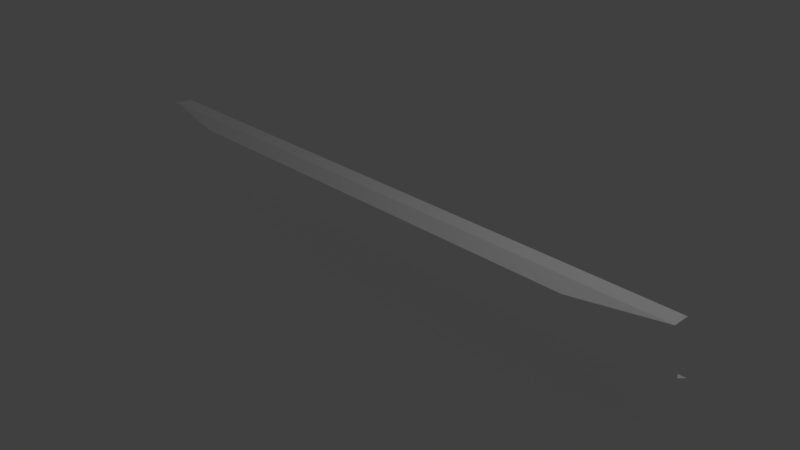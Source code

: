 # Source: guardrail.blend  (saved by Blender 2.79.0; exported with 4.5.12 LTS)
import bpy
from mathutils import Matrix  # noqa: F401  (used for matrix-valued properties, if any)

bpy.ops.wm.read_factory_settings(use_empty=True)
scene = bpy.context.scene
scene.name = 'Scene'

# ---- collections
col_collection_1 = bpy.data.collections.new('Collection 1'); scene.collection.children.link(col_collection_1)

# ---- materials (node trees are filled in below, after node groups)
mat_x = bpy.data.materials.new('マテリアル')
mat_x.alpha_threshold = 0.0
mat_x.use_transparent_shadow = False
mat_x.diffuse_color = (1.0, 1.0, 1.0, 1.0)
mat_x.roughness = 0.5
mat_x.specular_intensity = 0.66

# ---- material node trees

# ---- world
world_world = bpy.data.worlds.new('World'); scene.world = world_world
world_world.color = (0.05088, 0.05088, 0.05088)
world_world.use_sun_shadow = False
world_world.sun_shadow_jitter_overblur = 0.0
world_world.cycles.sampling_method = 'MANUAL'

# ---- cameras
cam_camera = bpy.data.cameras.new('Camera')
cam_camera.clip_end = 100.0
cam_camera.lens = 35.0
cam_camera.sensor_width = 32.0
cam_camera.sensor_height = 18.0
cam_camera.ortho_scale = 7.314
cam_camera.dof.focus_distance = 0.0
cam_camera.dof.aperture_fstop = 128.0

# ---- lights
light_lamp = bpy.data.lights.new('Lamp', 'POINT')
light_lamp.transmission_factor = 0.0
light_lamp.cutoff_distance = 30.0
light_lamp.energy = 100.0
light_lamp.shadow_buffer_clip_start = 1.001
light_lamp.shadow_soft_size = 0.1
light_lamp.shadow_maximum_resolution = 0.006
light_lamp.use_absolute_resolution = True

# ---- meshes
me_x = bpy.data.meshes.new('立方体')
me_x.from_pydata([(-4.328, -0.108, -1.0), (-4.328, -0.108, 1.0), (-4.328, 0.113, -1.0), (-4.328, 0.113, 1.0), (4.315, -0.1538, -0.9613), (4.322, -0.108, 1.0), (4.322, 0.113, -1.0), (4.322, 0.113, 1.0), (-4.328, -0.108, -0.3), (-4.328, 0.09533, -0.2), (-4.328, 0.09533, 0.2), (-4.328, -0.108, 0.3), (-4.328, 0.113, 0.3), (-4.328, 0.3163, 0.2), (-4.328, 0.3163, -0.2), (-4.328, 0.113, -0.3), (4.322, 0.113, 0.3), (4.322, 0.3163, 0.2), (4.322, 0.3163, -0.2), (4.322, 0.113, -0.3), (4.322, -0.108, 0.3), (4.322, 0.09533, 0.2), (4.322, 0.09533, -0.2), (4.315, -0.1538, -0.2613), (-3.2, -0.2852, -0.9087), (3.187, -0.331, -0.87), (3.194, -0.2852, 0.9087), (-3.2, -0.2852, 0.9087), (-3.2, -0.2852, 0.3913), (3.187, -0.331, -0.3526), (-3.2, -0.2852, -0.3913), (3.194, -0.2852, 0.3913)], [], [(2, 4, 0), (3, 5, 7), (1, 26, 5), (7, 20, 16), (3, 16, 12), (1, 12, 11), (8, 2, 0), (9, 15, 8), (10, 14, 9), (10, 12, 13), (15, 6, 2), (14, 19, 15), (13, 18, 14), (12, 17, 13), (19, 4, 6), (19, 22, 23), (17, 22, 18), (16, 21, 17), (23, 30, 29), (23, 9, 8), (20, 10, 21), (26, 28, 31), (25, 30, 24), (0, 30, 8), (20, 28, 11), (11, 27, 1), (4, 24, 0), (5, 31, 20), (23, 25, 4), (21, 9, 22), (2, 6, 4), (3, 1, 5), (1, 27, 26), (7, 5, 20), (3, 7, 16), (1, 3, 12), (8, 15, 2), (9, 14, 15), (10, 13, 14), (10, 11, 12), (15, 19, 6), (14, 18, 19), (13, 17, 18), (12, 16, 17), (19, 23, 4), (19, 18, 22), (17, 21, 22), (16, 20, 21), (23, 8, 30), (23, 22, 9), (20, 11, 10), (26, 27, 28), (25, 29, 30), (0, 24, 30), (20, 31, 28), (11, 28, 27), (4, 25, 24), (5, 26, 31), (23, 29, 25), (21, 10, 9)])
me_x.materials.append(mat_x)
me_x.use_remesh_preserve_volume = False
me_x.use_remesh_preserve_attributes = False
me_x.use_mirror_vertex_groups = False
me_x.auto_texspace = False
me_x.update()

# ---- objects
ob_x = bpy.data.objects.new('立方体', me_x)
ob_lamp = bpy.data.objects.new('Lamp', light_lamp)
ob_camera = bpy.data.objects.new('Camera', cam_camera)

# ---- transforms, parenting, visibility, modifiers, constraints
ob_x.location = (0.0, 0.0, 0.0)
ob_x.lineart.crease_threshold = 0.0
ob_lamp.location = (4.076, 1.005, 5.904)
ob_lamp.rotation_euler = (0.6503, 0.05522, 1.866)
ob_lamp.lock_rotations_4d = False
ob_lamp.empty_display_type = 'ARROWS'
ob_lamp.color = (0.0, 0.0, 0.0, 0.0)
ob_lamp.lineart.crease_threshold = 0.0
ob_camera.location = (7.481, -6.508, 5.344)
ob_camera.rotation_euler = (1.109, 0.0, 0.8149)
ob_camera.lock_rotations_4d = False
ob_camera.empty_display_type = 'ARROWS'
ob_camera.color = (0.0, 0.0, 0.0, 0.0)
ob_camera.display_type = 'WIRE'
ob_camera.lineart.crease_threshold = 0.0

# ---- collection membership
col_collection_1.objects.link(ob_x)
col_collection_1.objects.link(ob_lamp)
col_collection_1.objects.link(ob_camera)

# ---- scene / render settings (as saved in the file)
scene.camera = ob_camera
scene.frame_start = 1; scene.frame_end = 250; scene.frame_set(1)
scene.render.engine = 'BLENDER_EEVEE_NEXT'
scene.render.resolution_percentage = 50
scene.render.dither_intensity = 0.0
scene.cycles.use_denoising = False
scene.cycles.samples = 128
scene.cycles.sampling_pattern = 'TABULATED_SOBOL'
scene.cycles.use_adaptive_sampling = False
scene.cycles.use_light_tree = False
scene.cycles.blur_glossy = 0.0
scene.cycles.sample_clamp_indirect = 0.0
scene.view_settings.view_transform = 'Standard'
bpy.context.view_layer.update()
